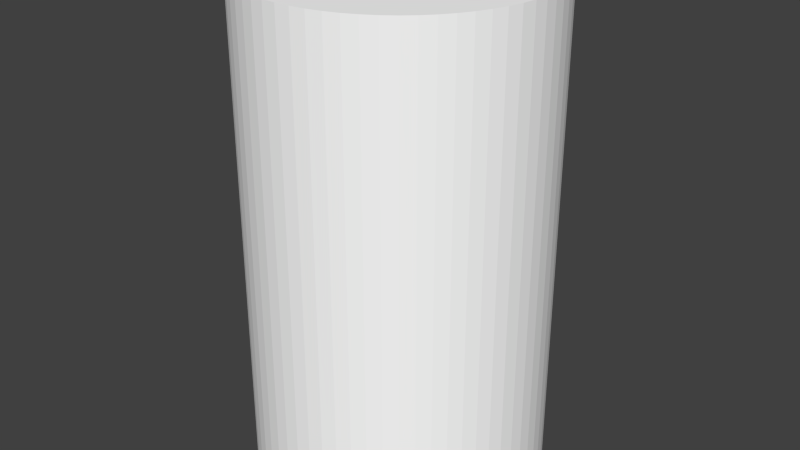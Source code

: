 # Source: roller3s.blend  (saved by Blender 2.72.0; exported with 4.5.12 LTS)
import bpy
from mathutils import Matrix  # noqa: F401  (used for matrix-valued properties, if any)

bpy.ops.wm.read_factory_settings(use_empty=True)
scene = bpy.context.scene
scene.name = 'Scene'

# ---- collections
col_collection_1 = bpy.data.collections.new('Collection 1'); scene.collection.children.link(col_collection_1)

# ---- materials (node trees are filled in below, after node groups)
mat_colobotmesh_mat_1 = bpy.data.materials.new('ColobotMesh_mat_1')
mat_colobotmesh_mat_1.alpha_threshold = 0.0
mat_colobotmesh_mat_1.use_transparent_shadow = False
mat_colobotmesh_mat_1.diffuse_color = (1.0, 1.0, 1.0, 1.0)
mat_colobotmesh_mat_1.specular_color = (0.0, 0.0, 0.0)
mat_colobotmesh_mat_1.roughness = 0.5
mat_colobotmesh_mat_2 = bpy.data.materials.new('ColobotMesh_mat_2')
mat_colobotmesh_mat_2.alpha_threshold = 0.0
mat_colobotmesh_mat_2.use_transparent_shadow = False
mat_colobotmesh_mat_2.diffuse_color = (1.0, 1.0, 1.0, 1.0)
mat_colobotmesh_mat_2.specular_color = (0.0, 0.0, 0.0)
mat_colobotmesh_mat_2.roughness = 0.5

# ---- material node trees

# ---- world
world_world = bpy.data.worlds.new('World'); scene.world = world_world
world_world.color = (0.05088, 0.05088, 0.05088)
world_world.use_sun_shadow = False
world_world.sun_shadow_jitter_overblur = 0.0
world_world.cycles.sampling_method = 'MANUAL'
world_world.cycles.sample_map_resolution = 256

# ---- meshes
me_colobotmesh = bpy.data.meshes.new('ColobotMesh_')
me_colobotmesh.from_pydata([(-0.0001779, -1.519, -1.2), (-0.0001779, 2.481, -1.2), (0.1174, -1.519, -1.194), (0.1174, 2.481, -1.194), (0.2339, -1.519, -1.177), (0.2339, 2.481, -1.177), (0.3482, -1.519, -1.148), (0.3482, 2.481, -1.148), (0.459, -1.519, -1.109), (0.459, 2.481, -1.109), (0.5655, -1.519, -1.058), (0.5655, 2.481, -1.058), (0.6665, -1.519, -0.9978), (0.6665, 2.481, -0.9978), (0.7611, -1.519, -0.9276), (0.7611, 2.481, -0.9276), (0.8483, -1.519, -0.8485), (0.8483, 2.481, -0.8485), (0.9274, -1.519, -0.7613), (0.9274, 2.481, -0.7613), (0.9976, -1.519, -0.6667), (0.9976, 2.481, -0.6667), (1.058, -1.519, -0.5657), (1.058, 2.481, -0.5657), (1.108, -1.519, -0.4592), (1.108, 2.481, -0.4592), (1.148, -1.519, -0.3483), (1.148, 2.481, -0.3483), (1.177, -1.519, -0.2341), (1.177, 2.481, -0.2341), (1.194, -1.519, -0.1176), (1.194, 2.481, -0.1176), (1.2, -1.519, 3.27e-07), (1.2, 2.481, 1.522e-07), (1.194, -1.519, 0.1176), (1.194, 2.481, 0.1176), (1.177, -1.519, 0.2341), (1.177, 2.481, 0.2341), (1.148, -1.519, 0.3483), (1.148, 2.481, 0.3483), (1.108, -1.519, 0.4592), (1.108, 2.481, 0.4592), (1.058, -1.519, 0.5657), (1.058, 2.481, 0.5657), (0.9976, -1.519, 0.6667), (0.9976, 2.481, 0.6667), (0.9274, -1.519, 0.7613), (0.9274, 2.481, 0.7613), (0.8483, -1.519, 0.8485), (0.8483, 2.481, 0.8485), (0.7611, -1.519, 0.9276), (0.7611, 2.481, 0.9276), (0.6665, -1.519, 0.9978), (0.6665, 2.481, 0.9978), (0.5655, -1.519, 1.058), (0.5655, 2.481, 1.058), (0.459, -1.519, 1.109), (0.459, 2.481, 1.109), (0.3482, -1.519, 1.148), (0.3482, 2.481, 1.148), (0.2339, -1.519, 1.177), (0.2339, 2.481, 1.177), (0.1174, -1.519, 1.194), (0.1174, 2.481, 1.194), (-0.0001789, -1.519, 1.2), (-0.0001789, 2.481, 1.2), (-0.1178, -1.519, 1.194), (-0.1178, 2.481, 1.194), (-0.2343, -1.519, 1.177), (-0.2343, 2.481, 1.177), (-0.3485, -1.519, 1.148), (-0.3485, 2.481, 1.148), (-0.4594, -1.519, 1.109), (-0.4594, 2.481, 1.109), (-0.5659, -1.519, 1.058), (-0.5659, 2.481, 1.058), (-0.6669, -1.519, 0.9978), (-0.6669, 2.481, 0.9978), (-0.7614, -1.519, 0.9276), (-0.7614, 2.481, 0.9276), (-0.8487, -1.519, 0.8485), (-0.8487, 2.481, 0.8485), (-0.9278, -1.519, 0.7613), (-0.9278, 2.481, 0.7613), (-0.9979, -1.519, 0.6667), (-0.9979, 2.481, 0.6667), (-1.058, -1.519, 0.5657), (-1.058, 2.481, 0.5657), (-1.109, -1.519, 0.4592), (-1.109, 2.481, 0.4592), (-1.149, -1.519, 0.3483), (-1.149, 2.481, 0.3483), (-1.177, -1.519, 0.2341), (-1.177, 2.481, 0.2341), (-1.194, -1.519, 0.1176), (-1.194, 2.481, 0.1176), (-1.2, -1.519, 6.894e-07), (-1.2, 2.481, 5.146e-07), (-1.194, -1.519, -0.1176), (-1.194, 2.481, -0.1176), (-1.177, -1.519, -0.2341), (-1.177, 2.481, -0.2341), (-1.149, -1.519, -0.3483), (-1.149, 2.481, -0.3483), (-1.109, -1.519, -0.4592), (-1.109, 2.481, -0.4592), (-1.058, -1.519, -0.5657), (-1.058, 2.481, -0.5657), (-0.9979, -1.519, -0.6667), (-0.9979, 2.481, -0.6667), (-0.9278, -1.519, -0.7613), (-0.9278, 2.481, -0.7613), (-0.8487, -1.519, -0.8485), (-0.8487, 2.481, -0.8485), (-0.7615, -1.519, -0.9276), (-0.7615, 2.481, -0.9276), (-0.6669, -1.519, -0.9978), (-0.6669, 2.481, -0.9978), (-0.5659, -1.519, -1.058), (-0.5659, 2.481, -1.058), (-0.4594, -1.519, -1.109), (-0.4594, 2.481, -1.109), (-0.3485, -1.519, -1.148), (-0.3485, 2.481, -1.148), (-0.2343, -1.519, -1.177), (-0.2343, 2.481, -1.177), (-0.1178, -1.519, -1.194), (-0.1178, 2.481, -1.194)], [], [(46, 44, 47), (36, 34, 37), (8, 6, 9), (4, 2, 5), (6, 4, 7), (48, 46, 49), (44, 42, 45), (38, 36, 39), (32, 30, 33), (30, 28, 31), (14, 12, 15), (12, 10, 13), (10, 8, 11), (2, 0, 3), (22, 20, 23), (24, 22, 25), (40, 38, 41), (42, 40, 43), (34, 32, 35), (28, 26, 29), (20, 18, 21), (16, 14, 17), (18, 16, 19), (26, 24, 27), (0, 1, 3), (2, 3, 5), (4, 5, 7), (6, 7, 9), (8, 9, 11), (10, 11, 13), (12, 13, 15), (14, 15, 17), (16, 17, 19), (18, 19, 21), (20, 21, 23), (22, 23, 25), (24, 25, 27), (26, 27, 29), (28, 29, 31), (30, 31, 33), (32, 33, 35), (34, 35, 37), (36, 37, 39), (38, 39, 41), (40, 41, 43), (42, 43, 45), (44, 45, 47), (46, 47, 49), (48, 49, 51), (50, 51, 53), (52, 53, 55), (54, 55, 57), (56, 57, 59), (58, 59, 61), (60, 61, 63), (62, 63, 65), (64, 65, 67), (66, 67, 69), (68, 69, 71), (70, 71, 73), (72, 73, 75), (74, 75, 77), (76, 77, 79), (78, 79, 81), (80, 81, 83), (82, 83, 85), (84, 85, 87), (86, 87, 89), (88, 89, 91), (90, 91, 93), (92, 93, 95), (94, 95, 97), (96, 97, 99), (98, 99, 101), (100, 101, 103), (102, 103, 105), (104, 105, 107), (106, 107, 109), (108, 109, 111), (110, 111, 113), (112, 113, 115), (114, 115, 117), (116, 117, 119), (118, 119, 121), (120, 121, 123), (122, 123, 125), (124, 125, 127), (126, 127, 1), (1, 97, 65), (50, 48, 51), (52, 50, 53), (54, 52, 55), (56, 54, 57), (58, 56, 59), (60, 58, 61), (62, 60, 63), (64, 62, 65), (66, 64, 67), (68, 66, 69), (70, 68, 71), (72, 70, 73), (74, 72, 75), (76, 74, 77), (78, 76, 79), (80, 78, 81), (82, 80, 83), (84, 82, 85), (86, 84, 87), (88, 86, 89), (90, 88, 91), (92, 90, 93), (94, 92, 95), (96, 94, 97), (98, 96, 99), (100, 98, 101), (102, 100, 103), (104, 102, 105), (106, 104, 107), (108, 106, 109), (110, 108, 111), (112, 110, 113), (114, 112, 115), (116, 114, 117), (118, 116, 119), (120, 118, 121), (122, 120, 123), (124, 122, 125), (126, 124, 127), (0, 126, 1), (5, 3, 1), (9, 7, 5), (13, 11, 9), (17, 15, 13), (21, 19, 17), (25, 23, 21), (29, 27, 25), (33, 31, 29), (37, 35, 33), (41, 39, 37), (45, 43, 41), (49, 47, 45), (53, 51, 49), (57, 55, 53), (61, 59, 57), (65, 63, 61), (69, 67, 65), (73, 71, 69), (77, 75, 73), (81, 79, 77), (85, 83, 81), (89, 87, 85), (93, 91, 89), (97, 95, 93), (101, 99, 97), (105, 103, 101), (109, 107, 105), (113, 111, 109), (117, 115, 113), (121, 119, 117), (125, 123, 121), (1, 127, 125), (9, 5, 1), (17, 13, 9), (25, 21, 17), (33, 29, 25), (41, 37, 33), (49, 45, 41), (57, 53, 49), (65, 61, 57), (73, 69, 65), (81, 77, 73), (89, 85, 81), (97, 93, 89), (105, 101, 97), (113, 109, 105), (121, 117, 113), (1, 125, 121), (17, 9, 1), (33, 25, 17), (49, 41, 33), (65, 57, 49), (81, 73, 65), (97, 89, 81), (113, 105, 97), (1, 121, 113), (33, 17, 1), (65, 49, 33), (97, 81, 65), (1, 113, 97), (65, 33, 1)])
_uv = me_colobotmesh.uv_layers.new(name='UV_1')
_uv.uv.foreach_set('vector', [0.03662, 0.627, 0.04004, 0.627, 0.03662, 0.873, 0.05371, 0.627, 0.05713, 0.627, 0.05371, 0.873, 0.04688, 0.627, 0.05029, 0.627, 0.04688, 0.873, 0.05371, 0.627, 0.05713, 0.627, 0.05371, 0.873, 0.05029, 0.627, 0.05371, 0.627, 0.05029, 0.873, 0.0332, 0.627, 0.03662, 0.627, 0.0332, 0.873, 0.04004, 0.627, 0.04346, 0.627, 0.04004, 0.873, 0.05029, 0.627, 0.05371, 0.627, 0.05029, 0.873, 0.0332, 0.627, 0.03662, 0.627, 0.0332, 0.873, 0.03662, 0.627, 0.04004, 0.627, 0.03662, 0.873, 0.03662, 0.627, 0.04004, 0.627, 0.03662, 0.873, 0.04004, 0.627, 0.04346, 0.627, 0.04004, 0.873, 0.04346, 0.627, 0.04688, 0.627, 0.04346, 0.873, 0.05713, 0.627, 0.06055, 0.627, 0.05713, 0.873, 0.05029, 0.627, 0.05371, 0.627, 0.05029, 0.873, 0.04688, 0.627, 0.05029, 0.627, 0.04688, 0.873, 0.04688, 0.627, 0.05029, 0.627, 0.04688, 0.873, 0.04346, 0.627, 0.04688, 0.627, 0.04346, 0.873, 0.05713, 0.627, 0.06055, 0.627, 0.05713, 0.873, 0.04004, 0.627, 0.04346, 0.627, 0.04004, 0.873, 0.05371, 0.627, 0.05713, 0.627, 0.05371, 0.873, 0.0332, 0.627, 0.03662, 0.627, 0.0332, 0.873, 0.05713, 0.627, 0.06055, 0.627, 0.05713, 0.873, 0.04346, 0.627, 0.04688, 0.627, 0.04346, 0.873, 0.06055, 0.627, 0.06055, 0.873, 0.05713, 0.873, 0.05713, 0.627, 0.05713, 0.873, 0.05371, 0.873, 0.05371, 0.627, 0.05371, 0.873, 0.05029, 0.873, 0.05029, 0.627, 0.05029, 0.873, 0.04688, 0.873, 0.04688, 0.627, 0.04688, 0.873, 0.04346, 0.873, 0.04346, 0.627, 0.04346, 0.873, 0.04004, 0.873, 0.04004, 0.627, 0.04004, 0.873, 0.03662, 0.873, 0.03662, 0.627, 0.03662, 0.873, 0.0332, 0.873, 0.06055, 0.627, 0.06055, 0.873, 0.05713, 0.873, 0.05713, 0.627, 0.05713, 0.873, 0.05371, 0.873, 0.05371, 0.627, 0.05371, 0.873, 0.05029, 0.873, 0.05029, 0.627, 0.05029, 0.873, 0.04688, 0.873, 0.04688, 0.627, 0.04688, 0.873, 0.04346, 0.873, 0.04346, 0.627, 0.04346, 0.873, 0.04004, 0.873, 0.04004, 0.627, 0.04004, 0.873, 0.03662, 0.873, 0.03662, 0.627, 0.03662, 0.873, 0.0332, 0.873, 0.06055, 0.627, 0.06055, 0.873, 0.05713, 0.873, 0.05713, 0.627, 0.05713, 0.873, 0.05371, 0.873, 0.05371, 0.627, 0.05371, 0.873, 0.05029, 0.873, 0.05029, 0.627, 0.05029, 0.873, 0.04688, 0.873, 0.04688, 0.627, 0.04688, 0.873, 0.04346, 0.873, 0.04346, 0.627, 0.04346, 0.873, 0.04004, 0.873, 0.04004, 0.627, 0.04004, 0.873, 0.03662, 0.873, 0.03662, 0.627, 0.03662, 0.873, 0.0332, 0.873, 0.06055, 0.627, 0.06055, 0.873, 0.05713, 0.873, 0.05713, 0.627, 0.05713, 0.873, 0.05371, 0.873, 0.05371, 0.627, 0.05371, 0.873, 0.05029, 0.873, 0.05029, 0.627, 0.05029, 0.873, 0.04688, 0.873, 0.04688, 0.627, 0.04688, 0.873, 0.04346, 0.873, 0.04346, 0.627, 0.04346, 0.873, 0.04004, 0.873, 0.04004, 0.627, 0.04004, 0.873, 0.03662, 0.873, 0.03662, 0.627, 0.03662, 0.873, 0.0332, 0.873, 0.06055, 0.627, 0.06055, 0.873, 0.05713, 0.873, 0.05713, 0.627, 0.05713, 0.873, 0.05371, 0.873, 0.05371, 0.627, 0.05371, 0.873, 0.05029, 0.873, 0.05029, 0.627, 0.05029, 0.873, 0.04688, 0.873, 0.04688, 0.627, 0.04688, 0.873, 0.04346, 0.873, 0.04346, 0.627, 0.04346, 0.873, 0.04004, 0.873, 0.04004, 0.627, 0.04004, 0.873, 0.03662, 0.873, 0.03662, 0.627, 0.03662, 0.873, 0.0332, 0.873, 0.06055, 0.627, 0.06055, 0.873, 0.05713, 0.873, 0.05713, 0.627, 0.05713, 0.873, 0.05371, 0.873, 0.05371, 0.627, 0.05371, 0.873, 0.05029, 0.873, 0.05029, 0.627, 0.05029, 0.873, 0.04688, 0.873, 0.04688, 0.627, 0.04688, 0.873, 0.04346, 0.873, 0.04346, 0.627, 0.04346, 0.873, 0.04004, 0.873, 0.04004, 0.627, 0.04004, 0.873, 0.03662, 0.873, 0.03662, 0.627, 0.03662, 0.873, 0.0332, 0.873, 0.06055, 0.627, 0.06055, 0.873, 0.05713, 0.873, 0.05713, 0.627, 0.05713, 0.873, 0.05371, 0.873, 0.05371, 0.627, 0.05371, 0.873, 0.05029, 0.873, 0.05029, 0.627, 0.05029, 0.873, 0.04688, 0.873, 0.04688, 0.627, 0.04688, 0.873, 0.04346, 0.873, 0.04346, 0.627, 0.04346, 0.873, 0.04004, 0.873, 0.04004, 0.627, 0.04004, 0.873, 0.03662, 0.873, 0.03662, 0.627, 0.03662, 0.873, 0.0332, 0.873, 0.06055, 0.627, 0.06055, 0.873, 0.05713, 0.873, 0.05713, 0.627, 0.05713, 0.873, 0.05371, 0.873, 0.05371, 0.627, 0.05371, 0.873, 0.05029, 0.873, 0.05029, 0.627, 0.05029, 0.873, 0.04688, 0.873, 0.04688, 0.627, 0.04688, 0.873, 0.04346, 0.873, 0.04346, 0.627, 0.04346, 0.873, 0.04004, 0.873, 0.04004, 0.627, 0.04004, 0.873, 0.03662, 0.873, 0.03662, 0.627, 0.03662, 0.873, 0.0332, 0.873, 0.875, 0.5133, 0.9867, 0.625, 0.875, 0.7367, 0.05713, 0.627, 0.06055, 0.627, 0.05713, 0.873, 0.05371, 0.627, 0.05713, 0.627, 0.05371, 0.873, 0.05029, 0.627, 0.05371, 0.627, 0.05029, 0.873, 0.04688, 0.627, 0.05029, 0.627, 0.04688, 0.873, 0.04346, 0.627, 0.04688, 0.627, 0.04346, 0.873, 0.04004, 0.627, 0.04346, 0.627, 0.04004, 0.873, 0.03662, 0.627, 0.04004, 0.627, 0.03662, 0.873, 0.0332, 0.627, 0.03662, 0.627, 0.0332, 0.873, 0.05713, 0.627, 0.06055, 0.627, 0.05713, 0.873, 0.05371, 0.627, 0.05713, 0.627, 0.05371, 0.873, 0.05029, 0.627, 0.05371, 0.627, 0.05029, 0.873, 0.04688, 0.627, 0.05029, 0.627, 0.04688, 0.873, 0.04346, 0.627, 0.04688, 0.627, 0.04346, 0.873, 0.04004, 0.627, 0.04346, 0.627, 0.04004, 0.873, 0.03662, 0.627, 0.04004, 0.627, 0.03662, 0.873, 0.0332, 0.627, 0.03662, 0.627, 0.0332, 0.873, 0.05713, 0.627, 0.06055, 0.627, 0.05713, 0.873, 0.05371, 0.627, 0.05713, 0.627, 0.05371, 0.873, 0.05029, 0.627, 0.05371, 0.627, 0.05029, 0.873, 0.04688, 0.627, 0.05029, 0.627, 0.04688, 0.873, 0.04346, 0.627, 0.04688, 0.627, 0.04346, 0.873, 0.04004, 0.627, 0.04346, 0.627, 0.04004, 0.873, 0.03662, 0.627, 0.04004, 0.627, 0.03662, 0.873, 0.0332, 0.627, 0.03662, 0.627, 0.0332, 0.873, 0.05713, 0.627, 0.06055, 0.627, 0.05713, 0.873, 0.05371, 0.627, 0.05713, 0.627, 0.05371, 0.873, 0.05029, 0.627, 0.05371, 0.627, 0.05029, 0.873, 0.04688, 0.627, 0.05029, 0.627, 0.04688, 0.873, 0.04346, 0.627, 0.04688, 0.627, 0.04346, 0.873, 0.04004, 0.627, 0.04346, 0.627, 0.04004, 0.873, 0.03662, 0.627, 0.04004, 0.627, 0.03662, 0.873, 0.0332, 0.627, 0.03662, 0.627, 0.0332, 0.873, 0.05713, 0.627, 0.06055, 0.627, 0.05713, 0.873, 0.05371, 0.627, 0.05713, 0.627, 0.05371, 0.873, 0.05029, 0.627, 0.05371, 0.627, 0.05029, 0.873, 0.04688, 0.627, 0.05029, 0.627, 0.04688, 0.873, 0.04346, 0.627, 0.04688, 0.627, 0.04346, 0.873, 0.04004, 0.627, 0.04346, 0.627, 0.04004, 0.873, 0.03662, 0.627, 0.04004, 0.627, 0.03662, 0.873, 0.0332, 0.627, 0.03662, 0.627, 0.0332, 0.873, 0.8532, 0.5154, 0.864, 0.5138, 0.875, 0.5133, 0.8322, 0.5218, 0.8426, 0.5181, 0.8532, 0.5154, 0.8129, 0.5321, 0.8223, 0.5265, 0.8322, 0.5218, 0.796, 0.546, 0.8041, 0.5386, 0.8129, 0.5321, 0.7821, 0.5629, 0.7886, 0.5541, 0.796, 0.546, 0.7718, 0.5822, 0.7765, 0.5723, 0.7821, 0.5629, 0.7654, 0.6032, 0.7681, 0.5926, 0.7718, 0.5822, 0.7633, 0.625, 0.7638, 0.614, 0.7654, 0.6032, 0.7654, 0.6468, 0.7638, 0.636, 0.7633, 0.625, 0.7718, 0.6678, 0.7681, 0.6574, 0.7654, 0.6468, 0.7821, 0.6871, 0.7765, 0.6777, 0.7718, 0.6678, 0.796, 0.704, 0.7886, 0.6959, 0.7821, 0.6871, 0.8129, 0.7179, 0.8041, 0.7114, 0.796, 0.704, 0.8322, 0.7282, 0.8223, 0.7235, 0.8129, 0.7179, 0.8532, 0.7346, 0.8426, 0.7319, 0.8322, 0.7282, 0.875, 0.7367, 0.864, 0.7362, 0.8532, 0.7346, 0.8968, 0.7346, 0.886, 0.7362, 0.875, 0.7367, 0.9178, 0.7282, 0.9074, 0.7319, 0.8968, 0.7346, 0.9371, 0.7179, 0.9277, 0.7235, 0.9178, 0.7282, 0.954, 0.704, 0.9459, 0.7114, 0.9371, 0.7179, 0.9679, 0.6871, 0.9614, 0.6959, 0.954, 0.704, 0.9782, 0.6678, 0.9735, 0.6777, 0.9679, 0.6871, 0.9846, 0.6468, 0.9819, 0.6574, 0.9782, 0.6678, 0.9867, 0.625, 0.9862, 0.636, 0.9846, 0.6468, 0.9846, 0.6032, 0.9862, 0.614, 0.9867, 0.625, 0.9782, 0.5822, 0.9819, 0.5926, 0.9846, 0.6032, 0.9679, 0.5629, 0.9735, 0.5723, 0.9782, 0.5822, 0.954, 0.546, 0.9614, 0.5541, 0.9679, 0.5629, 0.9371, 0.5321, 0.9459, 0.5386, 0.954, 0.546, 0.9178, 0.5218, 0.9277, 0.5265, 0.9371, 0.5321, 0.8968, 0.5154, 0.9074, 0.5181, 0.9178, 0.5218, 0.875, 0.5133, 0.886, 0.5138, 0.8968, 0.5154, 0.8322, 0.5218, 0.8532, 0.5154, 0.875, 0.5133, 0.796, 0.546, 0.8129, 0.5321, 0.8322, 0.5218, 0.7718, 0.5822, 0.7821, 0.5629, 0.796, 0.546, 0.7633, 0.625, 0.7654, 0.6032, 0.7718, 0.5822, 0.7718, 0.6678, 0.7654, 0.6468, 0.7633, 0.625, 0.796, 0.704, 0.7821, 0.6871, 0.7718, 0.6678, 0.8322, 0.7282, 0.8129, 0.7179, 0.796, 0.704, 0.875, 0.7367, 0.8532, 0.7346, 0.8322, 0.7282, 0.9178, 0.7282, 0.8968, 0.7346, 0.875, 0.7367, 0.954, 0.704, 0.9371, 0.7179, 0.9178, 0.7282, 0.9782, 0.6678, 0.9679, 0.6871, 0.954, 0.704, 0.9867, 0.625, 0.9846, 0.6468, 0.9782, 0.6678, 0.9782, 0.5822, 0.9846, 0.6032, 0.9867, 0.625, 0.954, 0.546, 0.9679, 0.5629, 0.9782, 0.5822, 0.9178, 0.5218, 0.9371, 0.5321, 0.954, 0.546, 0.875, 0.5133, 0.8968, 0.5154, 0.9178, 0.5218, 0.796, 0.546, 0.8322, 0.5218, 0.875, 0.5133, 0.7633, 0.625, 0.7718, 0.5822, 0.796, 0.546, 0.796, 0.704, 0.7718, 0.6678, 0.7633, 0.625, 0.875, 0.7367, 0.8322, 0.7282, 0.796, 0.704, 0.954, 0.704, 0.9178, 0.7282, 0.875, 0.7367, 0.9867, 0.625, 0.9782, 0.6678, 0.954, 0.704, 0.954, 0.546, 0.9782, 0.5822, 0.9867, 0.625, 0.875, 0.5133, 0.9178, 0.5218, 0.954, 0.546, 0.7633, 0.625, 0.796, 0.546, 0.875, 0.5133, 0.875, 0.7367, 0.796, 0.704, 0.7633, 0.625, 0.9867, 0.625, 0.954, 0.704, 0.875, 0.7367, 0.875, 0.5133, 0.954, 0.546, 0.9867, 0.625, 0.875, 0.7367, 0.7633, 0.625, 0.875, 0.5133])
_uv.active_render = True
_uv = me_colobotmesh.uv_layers.new(name='UV_2')
_uv.uv.foreach_set('vector', [0.0, 0.0, 0.0, 0.0, 0.0, 0.0, 0.0, 0.0, 0.0, 0.0, 0.0, 0.0, 0.0, 0.0, 0.0, 0.0, 0.0, 0.0, 0.0, 0.0, 0.0, 0.0, 0.0, 0.0, 0.0, 0.0, 0.0, 0.0, 0.0, 0.0, 0.0, 0.0, 0.0, 0.0, 0.0, 0.0, 0.0, 0.0, 0.0, 0.0, 0.0, 0.0, 0.0, 0.0, 0.0, 0.0, 0.0, 0.0, 0.0, 0.0, 0.0, 0.0, 0.0, 0.0, 0.0, 0.0, 0.0, 0.0, 0.0, 0.0, 0.0, 0.0, 0.0, 0.0, 0.0, 0.0, 0.0, 0.0, 0.0, 0.0, 0.0, 0.0, 0.0, 0.0, 0.0, 0.0, 0.0, 0.0, 0.0, 0.0, 0.0, 0.0, 0.0, 0.0, 0.0, 0.0, 0.0, 0.0, 0.0, 0.0, 0.0, 0.0, 0.0, 0.0, 0.0, 0.0, 0.0, 0.0, 0.0, 0.0, 0.0, 0.0, 0.0, 0.0, 0.0, 0.0, 0.0, 0.0, 0.0, 0.0, 0.0, 0.0, 0.0, 0.0, 0.0, 0.0, 0.0, 0.0, 0.0, 0.0, 0.0, 0.0, 0.0, 0.0, 0.0, 0.0, 0.0, 0.0, 0.0, 0.0, 0.0, 0.0, 0.0, 0.0, 0.0, 0.0, 0.0, 0.0, 0.0, 0.0, 0.0, 0.0, 0.0, 0.0, 0.0, 0.0, 0.0, 0.0, 0.0, 0.0, 0.0, 0.0, 0.0, 0.0, 0.0, 0.0, 0.0, 0.0, 0.0, 0.0, 0.0, 0.0, 0.0, 0.0, 0.0, 0.0, 0.0, 0.0, 0.0, 0.0, 0.0, 0.0, 0.0, 0.0, 0.0, 0.0, 0.0, 0.0, 0.0, 0.0, 0.0, 0.0, 0.0, 0.0, 0.0, 0.0, 0.0, 0.0, 0.0, 0.0, 0.0, 0.0, 0.0, 0.0, 0.0, 0.0, 0.0, 0.0, 0.0, 0.0, 0.0, 0.0, 0.0, 0.0, 0.0, 0.0, 0.0, 0.0, 0.0, 0.0, 0.0, 0.0, 0.0, 0.0, 0.0, 0.0, 0.0, 0.0, 0.0, 0.0, 0.0, 0.0, 0.0, 0.0, 0.0, 0.0, 0.0, 0.0, 0.0, 0.0, 0.0, 0.0, 0.0, 0.0, 0.0, 0.0, 0.0, 0.0, 0.0, 0.0, 0.0, 0.0, 0.0, 0.0, 0.0, 0.0, 0.0, 0.0, 0.0, 0.0, 0.0, 0.0, 0.0, 0.0, 0.0, 0.0, 0.0, 0.0, 0.0, 0.0, 0.0, 0.0, 0.0, 0.0, 0.0, 0.0, 0.0, 0.0, 0.0, 0.0, 0.0, 0.0, 0.0, 0.0, 0.0, 0.0, 0.0, 0.0, 0.0, 0.0, 0.0, 0.0, 0.0, 0.0, 0.0, 0.0, 0.0, 0.0, 0.0, 0.0, 0.0, 0.0, 0.0, 0.0, 0.0, 0.0, 0.0, 0.0, 0.0, 0.0, 0.0, 0.0, 0.0, 0.0, 0.0, 0.0, 0.0, 0.0, 0.0, 0.0, 0.0, 0.0, 0.0, 0.0, 0.0, 0.0, 0.0, 0.0, 0.0, 0.0, 0.0, 0.0, 0.0, 0.0, 0.0, 0.0, 0.0, 0.0, 0.0, 0.0, 0.0, 0.0, 0.0, 0.0, 0.0, 0.0, 0.0, 0.0, 0.0, 0.0, 0.0, 0.0, 0.0, 0.0, 0.0, 0.0, 0.0, 0.0, 0.0, 0.0, 0.0, 0.0, 0.0, 0.0, 0.0, 0.0, 0.0, 0.0, 0.0, 0.0, 0.0, 0.0, 0.0, 0.0, 0.0, 0.0, 0.0, 0.0, 0.0, 0.0, 0.0, 0.0, 0.0, 0.0, 0.0, 0.0, 0.0, 0.0, 0.0, 0.0, 0.0, 0.0, 0.0, 0.0, 0.0, 0.0, 0.0, 0.0, 0.0, 0.0, 0.0, 0.0, 0.0, 0.0, 0.0, 0.0, 0.0, 0.0, 0.0, 0.0, 0.0, 0.0, 0.0, 0.0, 0.0, 0.0, 0.0, 0.0, 0.0, 0.0, 0.0, 0.0, 0.0, 0.0, 0.0, 0.0, 0.0, 0.0, 0.0, 0.0, 0.0, 0.0, 0.0, 0.0, 0.0, 0.0, 0.0, 0.0, 0.0, 0.0, 0.0, 0.0, 0.0, 0.0, 0.0, 0.0, 0.0, 0.0, 0.0, 0.0, 0.0, 0.0, 0.0, 0.0, 0.0, 0.0, 0.0, 0.0, 0.0, 0.0, 0.0, 0.0, 0.0, 0.0, 0.0, 0.0, 0.0, 0.0, 0.0, 0.0, 0.0, 0.0, 0.0, 0.0, 0.0, 0.0, 0.0, 0.0, 0.0, 0.0, 0.0, 0.0, 0.0, 0.0, 0.0, 0.0, 0.0, 0.0, 0.0, 0.0, 0.0, 0.0, 0.0, 0.0, 0.0, 0.0, 0.0, 0.0, 0.0, 0.0, 0.0, 0.0, 0.0, 0.0, 0.0, 0.0, 0.0, 0.0, 0.0, 0.0, 0.0, 0.0, 0.0, 0.0, 0.0, 0.0, 0.0, 0.0, 0.0, 0.0, 0.0, 0.0, 0.0, 0.0, 0.0, 0.0, 0.0, 0.0, 0.0, 0.0, 0.0, 0.0, 0.0, 0.0, 0.0, 0.0, 0.0, 0.0, 0.0, 0.0, 0.0, 0.0, 0.0, 0.0, 0.0, 0.0, 0.0, 0.0, 0.0, 0.0, 0.0, 0.0, 0.0, 0.0, 0.0, 0.0, 0.0, 0.0, 0.0, 0.0, 0.0, 0.0, 0.0, 0.0, 0.0, 0.0, 0.0, 0.0, 0.0, 0.0, 0.0, 0.0, 0.0, 0.0, 0.0, 0.0, 0.0, 0.0, 0.0, 0.0, 0.0, 0.0, 0.0, 0.0, 0.0, 0.0, 0.0, 0.0, 0.0, 0.0, 0.0, 0.0, 0.0, 0.0, 0.0, 0.0, 0.0, 0.0, 0.0, 0.0, 0.0, 0.0, 0.0, 0.0, 0.0, 0.0, 0.0, 0.0, 0.0, 0.0, 0.0, 0.0, 0.0, 0.0, 0.0, 0.0, 0.0, 0.0, 0.0, 0.0, 0.0, 0.0, 0.0, 0.0, 0.0, 0.0, 0.0, 0.0, 0.0, 0.0, 0.0, 0.0, 0.0, 0.0, 0.0, 0.0, 0.0, 0.0, 0.0, 0.0, 0.0, 0.0, 0.0, 0.0, 0.0, 0.0, 0.0, 0.0, 0.0, 0.0, 0.0, 0.0, 0.0, 0.0, 0.0, 0.0, 0.0, 0.0, 0.0, 0.0, 0.0, 0.0, 0.0, 0.0, 0.0, 0.0, 0.0, 0.0, 0.0, 0.0, 0.0, 0.0, 0.0, 0.0, 0.0, 0.0, 0.0, 0.0, 0.0, 0.0, 0.0, 0.0, 0.0, 0.0, 0.0, 0.0, 0.0, 0.0, 0.0, 0.0, 0.0, 0.0, 0.0, 0.0, 0.0, 0.0, 0.0, 0.0, 0.0, 0.0, 0.0, 0.0, 0.0, 0.0, 0.0, 0.0, 0.0, 0.0, 0.0, 0.0, 0.0, 0.0, 0.0, 0.0, 0.0, 0.0, 0.0, 0.0, 0.0, 0.0, 0.0, 0.0, 0.0, 0.0, 0.0, 0.0, 0.0, 0.0, 0.0, 0.0, 0.0, 0.0, 0.0, 0.0, 0.0, 0.0, 0.0, 0.0, 0.0, 0.0, 0.0, 0.0, 0.0, 0.0, 0.0, 0.0, 0.0, 0.0, 0.0, 0.0, 0.0, 0.0, 0.0, 0.0, 0.0, 0.0, 0.0, 0.0, 0.0, 0.0, 0.0, 0.0, 0.0, 0.0, 0.0, 0.0, 0.0, 0.0, 0.0, 0.0, 0.0, 0.0, 0.0, 0.0, 0.0, 0.0, 0.0, 0.0, 0.0, 0.0, 0.0, 0.0, 0.0, 0.0, 0.0, 0.0, 0.0, 0.0, 0.0, 0.0, 0.0, 0.0, 0.0, 0.0, 0.0, 0.0, 0.0, 0.0, 0.0, 0.0, 0.0, 0.0, 0.0, 0.0, 0.0, 0.0, 0.0, 0.0, 0.0, 0.0, 0.0, 0.0, 0.0, 0.0, 0.0, 0.0, 0.0, 0.0, 0.0, 0.0, 0.0, 0.0, 0.0, 0.0, 0.0, 0.0, 0.0, 0.0, 0.0, 0.0, 0.0, 0.0, 0.0, 0.0, 0.0, 0.0, 0.0, 0.0, 0.0, 0.0, 0.0, 0.0, 0.0, 0.0, 0.0, 0.0, 0.0, 0.0, 0.0, 0.0, 0.0, 0.0, 0.0, 0.0, 0.0, 0.0, 0.0, 0.0, 0.0, 0.0, 0.0, 0.0, 0.0, 0.0, 0.0, 0.0, 0.0, 0.0, 0.0, 0.0, 0.0, 0.0, 0.0, 0.0, 0.0, 0.0, 0.0, 0.0, 0.0, 0.0, 0.0, 0.0, 0.0, 0.0, 0.0, 0.0, 0.0, 0.0, 0.0, 0.0, 0.0, 0.0, 0.0, 0.0, 0.0, 0.0, 0.0, 0.0, 0.0, 0.0, 0.0, 0.0, 0.0, 0.0, 0.0, 0.0, 0.0, 0.0, 0.0, 0.0, 0.0, 0.0, 0.0, 0.0, 0.0, 0.0, 0.0, 0.0, 0.0, 0.0, 0.0, 0.0, 0.0, 0.0, 0.0, 0.0, 0.0, 0.0, 0.0, 0.0, 0.0, 0.0, 0.0, 0.0, 0.0, 0.0, 0.0, 0.0, 0.0, 0.0, 0.0, 0.0, 0.0, 0.0, 0.0, 0.0, 0.0, 0.0, 0.0, 0.0, 0.0, 0.0, 0.0, 0.0, 0.0, 0.0, 0.0, 0.0, 0.0, 0.0, 0.0, 0.0, 0.0, 0.0, 0.0, 0.0, 0.0, 0.0, 0.0, 0.0, 0.0, 0.0, 0.0, 0.0, 0.0, 0.0, 0.0, 0.0, 0.0, 0.0, 0.0, 0.0, 0.0, 0.0, 0.0, 0.0, 0.0, 0.0, 0.0, 0.0, 0.0, 0.0, 0.0, 0.0, 0.0, 0.0, 0.0, 0.0, 0.0, 0.0, 0.0, 0.0, 0.0, 0.0, 0.0, 0.0, 0.0, 0.0, 0.0, 0.0, 0.0, 0.0, 0.0, 0.0, 0.0, 0.0, 0.0, 0.0, 0.0, 0.0, 0.0, 0.0, 0.0, 0.0, 0.0, 0.0, 0.0, 0.0, 0.0, 0.0, 0.0, 0.0, 0.0, 0.0, 0.0, 0.0, 0.0, 0.0, 0.0, 0.0, 0.0, 0.0, 0.0, 0.0, 0.0, 0.0, 0.0, 0.0, 0.0, 0.0, 0.0, 0.0, 0.0, 0.0, 0.0, 0.0, 0.0, 0.0, 0.0, 0.0, 0.0, 0.0, 0.0, 0.0, 0.0, 0.0, 0.0, 0.0, 0.0, 0.0, 0.0, 0.0, 0.0, 0.0, 0.0, 0.0, 0.0, 0.0, 0.0, 0.0, 0.0, 0.0, 0.0, 0.0, 0.0, 0.0, 0.0, 0.0, 0.0, 0.0, 0.0, 0.0, 0.0, 0.0, 0.0, 0.0, 0.0, 0.0, 0.0, 0.0, 0.0, 0.0, 0.0, 0.0, 0.0, 0.0, 0.0, 0.0, 0.0, 0.0, 0.0, 0.0, 0.0, 0.0, 0.0, 0.0, 0.0, 0.0, 0.0, 0.0, 0.0, 0.0, 0.0, 0.0, 0.0, 0.0, 0.0, 0.0, 0.0, 0.0, 0.0, 0.0, 0.0, 0.0, 0.0, 0.0, 0.0, 0.0, 0.0, 0.0, 0.0, 0.0, 0.0, 0.0, 0.0, 0.0, 0.0, 0.0, 0.0, 0.0])
me_colobotmesh.materials.append(mat_colobotmesh_mat_1)
me_colobotmesh.materials.append(mat_colobotmesh_mat_2)
me_colobotmesh.use_remesh_preserve_volume = False
me_colobotmesh.use_remesh_preserve_attributes = False
me_colobotmesh.use_mirror_vertex_groups = False
me_colobotmesh.update()

# ---- objects
ob_colobotmesh_1 = bpy.data.objects.new('ColobotMesh_1', me_colobotmesh)

# ---- transforms, parenting, visibility, modifiers, constraints
ob_colobotmesh_1.location = (0.0, 0.0, 0.0)
ob_colobotmesh_1.rotation_euler = (1.571, 0.0, 0.0)
ob_colobotmesh_1.lineart.crease_threshold = 0.0

# ---- collection membership
col_collection_1.objects.link(ob_colobotmesh_1)

# ---- scene / render settings (as saved in the file)
scene.frame_start = 1; scene.frame_end = 250; scene.frame_set(1)
scene.render.engine = 'BLENDER_EEVEE_NEXT'
scene.render.resolution_percentage = 50
scene.render.dither_intensity = 0.0
scene.cycles.use_denoising = False
scene.cycles.samples = 10
scene.cycles.sampling_pattern = 'TABULATED_SOBOL'
scene.cycles.light_sampling_threshold = 0.0
scene.cycles.use_adaptive_sampling = False
scene.cycles.use_light_tree = False
scene.cycles.blur_glossy = 0.0
scene.cycles.pixel_filter_type = 'GAUSSIAN'
scene.cycles.sample_clamp_indirect = 0.0
scene.view_settings.view_transform = 'Standard'
bpy.context.view_layer.update()

# ---- added for rendering (the .blend has no active camera and no usable light): camera, sun
cam_auto = bpy.data.cameras.new('AutoCamera')
cam_auto.lens = 50.0
cam_auto.sensor_width = 36.0
cam_auto.clip_end = 1000.0
ob_auto_camera = bpy.data.objects.new('AutoCamera', cam_auto)
scene.collection.objects.link(ob_auto_camera)
ob_auto_camera.location = (4.8535, -5.82442, 4.36366)
ob_auto_camera.rotation_euler = (1.09748, -7.21219e-08, 0.694738)
scene.camera = ob_auto_camera
light_auto_sun = bpy.data.lights.new('AutoSun', 'SUN')
light_auto_sun.energy = 3.0
light_auto_sun.angle = 0.0523599
ob_auto_sun = bpy.data.objects.new('AutoSun', light_auto_sun)
scene.collection.objects.link(ob_auto_sun)
ob_auto_sun.rotation_euler = (0.872665, 0.174533, 0.523599)
bpy.context.view_layer.update()
